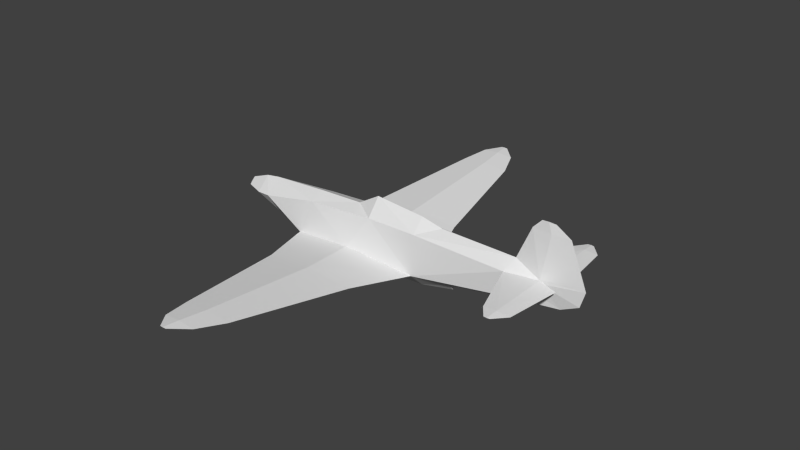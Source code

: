 # Source: yak9_l.blend  (saved by Blender 2.79.0; exported with 4.5.12 LTS)
import bpy
from mathutils import Matrix  # noqa: F401  (used for matrix-valued properties, if any)

bpy.ops.wm.read_factory_settings(use_empty=True)
scene = bpy.context.scene
scene.name = 'Scene'

# ---- collections
col_collection_1 = bpy.data.collections.new('Collection 1'); scene.collection.children.link(col_collection_1)

# ---- materials (node trees are filled in below, after node groups)
mat_material_texture = bpy.data.materials.new('Material Texture')
mat_material_texture.alpha_threshold = 0.0
mat_material_texture.use_transparent_shadow = False
mat_material_texture.roughness = 0.5
mat_material_texture.line_color = (0.0, 0.0, 0.0, 1.0)
mat_material_glass = bpy.data.materials.new('Material Glass')
mat_material_glass.alpha_threshold = 0.0
mat_material_glass.use_transparent_shadow = False
mat_material_glass.diffuse_color = (0.8, 1.0, 0.8, 1.0)
mat_material_glass.roughness = 0.5
mat_material_glass.line_color = (0.0, 0.0, 0.0, 1.0)

# ---- material node trees

# ---- world
world_world = bpy.data.worlds.new('World'); scene.world = world_world
world_world.color = (0.05088, 0.05088, 0.05088)
world_world.use_sun_shadow = False
world_world.sun_shadow_jitter_overblur = 0.0
world_world.cycles.sampling_method = 'NONE'
world_world.cycles.sample_map_resolution = 256

# ---- meshes
me_cylinder = bpy.data.meshes.new('Cylinder')
me_cylinder.from_pydata([(4.455, -9.613e-17, 1.39), (4.593, -0.0124, 1.39), (0.36, 4.554e-09, 0.44), (0.83, 4.554e-09, 0.72), (0.83, 0.2899, 0.36), (1.9, -4.241e-09, 0.63), (2.36, 3.928e-09, 0.53), (1.9, 0.2758, 0.36), (0.83, -0.2899, 0.36), (1.9, -0.2758, 0.36), (-2.17, 2.519e-09, 0.28), (-1.86, 1.153e-09, 0.3292), (1.1, 0.3504, -0.5967), (1.25, -1.826e-08, -0.83), (2.63, 0.1339, -0.4897), (2.63, -1.586e-08, -0.64), (1.9, 0.35, -0.47), (1.9, -1.746e-08, -0.8), (4.54, 0.1075, 0.2347), (-2.17, 0.28, 9.298e-08), (-2.17, -4.353e-09, -0.2658), (-1.86, 0.3225, 0.03), (-1.86, -5.153e-09, -0.4492), (-0.64, 0.297, 0.266), (-0.93, 0.3707, -0.47), (-0.64, 1.57e-09, 0.4016), (3.849, 0.1973, 0.27), (3.81, 0.1626, -0.2411), (3.81, -1.106e-08, -0.37), (3.974, -4.222e-17, 0.5095), (4.54, 0.09792, 0.2974), (2.63, -0.1339, -0.4897), (1.1, -0.3504, -0.5967), (1.9, -0.35, -0.47), (4.54, -0.1075, 0.2347), (-2.17, -0.28, 1.572e-07), (-1.86, -0.3225, 0.03), (-0.64, -0.297, 0.266), (-0.93, -0.3707, -0.47), (-0.93, -4.967e-09, -0.6521), (0.36, -0.41, -0.3453), (3.849, -0.1973, 0.27), (3.81, -0.1626, -0.2411), (4.54, -0.09792, 0.2974), (2.63, -1.676e-08, -0.53), (4.593, 0.0124, 1.39), (4.274, -8.45e-17, 1.2), (4.735, -9.613e-17, 1.39), (4.529, 1.61, 0.2766), (4.268, 1.36, 0.27), (4.54, 1.36, 0.2935), (4.455, 1.61, 0.27), (4.455, -1.61, 0.27), (4.529, -1.61, 0.2634), (4.268, -1.36, 0.27), (4.58, -1.61, 0.27), (4.54, -1.36, 0.2935), (4.529, -1.61, 0.2766), (4.529, 1.61, 0.2634), (4.58, 1.61, 0.27), (0.36, 0.41, -0.3453), (-0.5161, 1.564, -0.3548), (0.4635, 1.564, -0.2671), (1.464, 1.564, -0.3548), (-0.08585, 3.992, -0.1082), (0.4386, 3.992, -0.06127), (0.9742, 3.992, -0.1082), (0.04259, 4.549, -0.05163), (0.3889, 4.549, -0.02062), (0.7426, 4.549, -0.05163), (0.2839, 4.857, -0.0203), (0.3531, 4.857, -0.0141), (0.4239, 4.857, -0.0203), (0.47, 0.43, -0.6492), (0.4635, 1.564, -0.4688), (0.4386, 3.992, -0.1552), (0.3889, 4.549, -0.08263), (0.3531, 4.857, -0.0265), (-0.5161, -1.564, -0.3548), (0.4635, -1.564, -0.2671), (1.464, -1.564, -0.3548), (-0.08585, -3.992, -0.1082), (0.4386, -3.992, -0.06127), (0.9742, -3.992, -0.1082), (0.04259, -4.549, -0.05163), (0.3889, -4.549, -0.02062), (0.7426, -4.549, -0.05163), (0.2839, -4.857, -0.0203), (0.3531, -4.857, -0.0141), (0.4239, -4.857, -0.0203), (0.3531, -4.857, -0.0265), (0.47, -0.43, -0.6492), (0.4635, -1.564, -0.4688), (0.4386, -3.992, -0.1552), (0.3889, -4.549, -0.08263), (1.1, 0.0, -0.66), (-2.67, 1.048e-08, 3.562e-08), (-2.57, 0.13, 1.049e-07), (-2.57, 3.722e-09, -0.13), (-2.57, -0.13, 8.941e-08), (-2.57, 1.095e-08, 0.13), (4.92, 0.0, -0.18), (4.67, 0.02815, 1.2), (5.29, -1.102e-17, 0.0), (5.39, -3.123e-17, 0.33), (5.044, -8.45e-17, 1.2), (4.67, -0.02815, 1.2), (4.54, -1.36, 0.2465), (4.808, -1.36, 0.27), (4.94, -0.22, 0.27), (4.54, 1.36, 0.2465), (4.808, 1.36, 0.27), (4.94, 0.22, 0.27)], [], [(47, 45, 0), (47, 0, 1), (17, 13, 16), (31, 33, 17), (17, 14, 15), (42, 31, 28), (16, 13, 12), (10, 11, 21), (19, 21, 22, 20), (21, 19, 10), (11, 23, 21), (11, 25, 23), (22, 24, 39), (21, 24, 22), (60, 24, 23), (40, 37, 38), (21, 23, 24), (4, 7, 16), (2, 4, 23), (4, 16, 60), (7, 3, 5), (6, 9, 29), (14, 28, 44), (16, 27, 14), (2, 23, 25), (15, 14, 44), (26, 18, 101), (26, 29, 30), (27, 101, 28), (13, 95, 12), (17, 33, 13), (17, 15, 31), (14, 27, 28), (33, 32, 13), (10, 36, 11), (35, 20, 22, 36), (11, 36, 37), (11, 37, 25), (22, 39, 38), (36, 22, 38), (36, 38, 37), (4, 60, 23), (8, 33, 9), (2, 37, 8), (8, 40, 33), (37, 40, 8), (31, 44, 28), (33, 31, 42), (27, 16, 26), (9, 3, 8), (25, 37, 2), (36, 10, 35), (14, 17, 16), (15, 44, 31), (41, 42, 101), (41, 43, 29), (42, 28, 101), (102, 46, 45), (30, 46, 102), (45, 46, 0), (30, 29, 46), (106, 1, 46), (43, 106, 46), (1, 0, 46), (43, 46, 29), (13, 32, 95), (59, 58, 51, 48), (51, 58, 49), (48, 49, 50), (26, 50, 49), (26, 30, 50), (34, 107, 41), (107, 54, 41), (54, 53, 52), (55, 57, 52, 53), (107, 53, 54), (51, 49, 48), (57, 54, 52), (41, 54, 56), (41, 56, 43), (18, 26, 110), (110, 26, 49), (49, 58, 110), (24, 62, 61), (24, 60, 62), (60, 16, 62), (62, 16, 63), (61, 65, 64), (61, 62, 65), (62, 63, 65), (65, 63, 66), (64, 68, 67), (64, 65, 68), (65, 66, 68), (68, 66, 69), (67, 71, 70), (67, 68, 71), (68, 69, 71), (71, 69, 72), (72, 77, 70, 71), (73, 95, 39), (73, 39, 24), (63, 16, 12), (73, 24, 74), (74, 24, 61), (63, 75, 66), (63, 74, 75), (74, 61, 75), (75, 61, 64), (75, 64, 76), (76, 64, 67), (69, 77, 72), (69, 76, 77), (76, 67, 77), (77, 67, 70), (95, 73, 12), (74, 12, 73), (63, 12, 74), (66, 75, 76), (69, 66, 76), (38, 78, 79), (38, 79, 40), (40, 79, 33), (79, 80, 33), (78, 81, 82), (78, 82, 79), (79, 82, 80), (82, 83, 80), (81, 84, 85), (81, 85, 82), (82, 85, 83), (85, 86, 83), (84, 87, 88), (84, 88, 85), (85, 88, 86), (88, 89, 86), (89, 88, 87, 90), (91, 39, 95), (91, 38, 39), (80, 32, 33), (91, 92, 38), (92, 78, 38), (80, 83, 93), (80, 93, 92), (92, 93, 78), (93, 81, 78), (93, 94, 81), (94, 84, 81), (86, 89, 90), (86, 90, 94), (94, 90, 84), (90, 87, 84), (95, 32, 91), (92, 91, 32), (80, 92, 32), (83, 94, 93), (86, 94, 83), (96, 100, 97), (96, 98, 99), (97, 19, 20, 98), (98, 20, 35, 99), (99, 35, 10, 100), (100, 10, 19, 97), (96, 97, 98), (96, 99, 100), (3, 7, 4), (5, 6, 7), (4, 2, 3), (3, 9, 5), (5, 9, 6), (8, 3, 2), (101, 18, 103), (30, 104, 18), (104, 103, 18), (104, 30, 105), (105, 30, 102), (105, 102, 45), (105, 45, 47), (101, 103, 34), (43, 34, 104), (104, 34, 103), (104, 105, 43), (105, 106, 43), (105, 1, 106), (105, 47, 1), (30, 112, 50), (50, 112, 111), (48, 50, 111), (48, 111, 59), (108, 53, 107), (108, 55, 53), (109, 107, 34), (109, 108, 107), (43, 56, 109), (56, 108, 109), (57, 108, 56), (57, 55, 108), (111, 110, 58), (111, 58, 59), (112, 18, 110), (112, 110, 111), (18, 112, 30), (34, 43, 109), (56, 54, 57), (101, 34, 41), (26, 16, 7), (9, 33, 41), (41, 33, 42), (101, 27, 26), (29, 9, 41), (7, 29, 26), (6, 29, 7)])
_uv = me_cylinder.uv_layers.new(name='UVMap')
_uv.uv.foreach_set('vector', [0.9251, 0.5438, 0.911, 0.5438, 0.8971, 0.5438, 0.9251, 0.989, 0.8971, 0.989, 0.911, 0.989, 0.6425, 0.7621, 0.5777, 0.7651, 0.6425, 0.7292, 0.7152, 0.8017, 0.6425, 0.8036, 0.6425, 0.7707, 0.6425, 0.7621, 0.7152, 0.7311, 0.7152, 0.7461, 0.8329, 0.8264, 0.7152, 0.8017, 0.8329, 0.8136, 0.6425, 0.7292, 0.5777, 0.7651, 0.5627, 0.7418, 0.2368, 0.6544, 0.2677, 0.6495, 0.2677, 0.6793, 0.2368, 0.6823, 0.2677, 0.6793, 0.2677, 0.7271, 0.2368, 0.7088, 0.2677, 0.6793, 0.2368, 0.6823, 0.2368, 0.6544, 0.2677, 0.6495, 0.3893, 0.6558, 0.2677, 0.6793, 0.2677, 0.6495, 0.3893, 0.6423, 0.3893, 0.6558, 0.2677, 0.7271, 0.3604, 0.7292, 0.3604, 0.7473, 0.2677, 0.6793, 0.3604, 0.7292, 0.2677, 0.7271, 0.489, 0.7167, 0.3604, 0.7292, 0.3893, 0.6558, 0.489, 0.8161, 0.3893, 0.877, 0.3604, 0.8036, 0.2677, 0.6793, 0.3893, 0.6558, 0.3604, 0.7292, 0.5358, 0.6464, 0.6425, 0.6464, 0.6425, 0.7292, 0.489, 0.6385, 0.5358, 0.6464, 0.3893, 0.6558, 0.5358, 0.6464, 0.6425, 0.7292, 0.489, 0.7167, 0.158, 0.6262, 0.05134, 0.5987, 0.158, 0.5987, 0.6883, 0.9033, 0.6425, 0.8864, 0.8492, 0.9013, 0.7152, 0.7311, 0.8329, 0.7192, 0.7152, 0.7352, 0.6425, 0.7292, 0.8329, 0.7064, 0.7152, 0.7311, 0.489, 0.6385, 0.3893, 0.6558, 0.3893, 0.6423, 0.5013, 0.9711, 0.5013, 0.9857, 0.5013, 0.9818, 0.8368, 0.6554, 0.9056, 0.6589, 0.9435, 0.7003, 0.8368, 0.6554, 0.8492, 0.6315, 0.9056, 0.6527, 0.8329, 0.7064, 0.9435, 0.7003, 0.8329, 0.7192, 0.412, 0.9583, 0.3974, 0.9748, 0.3974, 0.9809, 0.6425, 0.7707, 0.6425, 0.8036, 0.5777, 0.7677, 0.6425, 0.7707, 0.7152, 0.7867, 0.7152, 0.8017, 0.7152, 0.7311, 0.8329, 0.7064, 0.8329, 0.7192, 0.6425, 0.8036, 0.5627, 0.791, 0.5777, 0.7677, 0.2368, 0.8784, 0.2677, 0.8535, 0.2677, 0.8833, 0.2368, 0.8505, 0.2368, 0.824, 0.2677, 0.8057, 0.2677, 0.8535, 0.2677, 0.8833, 0.2677, 0.8535, 0.3893, 0.877, 0.2677, 0.8833, 0.3893, 0.877, 0.3893, 0.8905, 0.2677, 0.8057, 0.3604, 0.7855, 0.3604, 0.8036, 0.2677, 0.8535, 0.2677, 0.8057, 0.3604, 0.8036, 0.2677, 0.8535, 0.3604, 0.8036, 0.3893, 0.877, 0.5358, 0.6464, 0.489, 0.7167, 0.3893, 0.6558, 0.5358, 0.8864, 0.6425, 0.8036, 0.6425, 0.8864, 0.489, 0.8943, 0.3893, 0.877, 0.5358, 0.8864, 0.5358, 0.8864, 0.489, 0.8161, 0.6425, 0.8036, 0.3893, 0.877, 0.489, 0.8161, 0.5358, 0.8864, 0.7152, 0.8017, 0.7152, 0.7976, 0.8329, 0.8136, 0.6425, 0.8036, 0.7152, 0.8017, 0.8329, 0.8264, 0.8329, 0.7064, 0.6425, 0.7292, 0.8368, 0.6554, 0.158, 0.5712, 0.05134, 0.5987, 0.05134, 0.5698, 0.3893, 0.8905, 0.3893, 0.877, 0.489, 0.8943, 0.2677, 0.8535, 0.2368, 0.8784, 0.2368, 0.8505, 0.7152, 0.7311, 0.6425, 0.7621, 0.6425, 0.7292, 0.5013, 0.9711, 0.5013, 0.9818, 0.5013, 0.9857, 0.8368, 0.8774, 0.8329, 0.8264, 0.9435, 0.8325, 0.8368, 0.8774, 0.9056, 0.8801, 0.8492, 0.9013, 0.8329, 0.8264, 0.8329, 0.8136, 0.9435, 0.8325, 0.9186, 0.5627, 0.8792, 0.5627, 0.911, 0.5438, 0.9056, 0.6527, 0.8792, 0.5627, 0.9186, 0.5627, 0.911, 0.5438, 0.8792, 0.5627, 0.8971, 0.5438, 0.9056, 0.6527, 0.8492, 0.6315, 0.8792, 0.5627, 0.9186, 0.9701, 0.911, 0.989, 0.8792, 0.9701, 0.9056, 0.8801, 0.9186, 0.9701, 0.8792, 0.9701, 0.911, 0.989, 0.8971, 0.989, 0.8792, 0.9701, 0.9056, 0.8801, 0.8792, 0.9701, 0.8492, 0.9013, 0.412, 0.9583, 0.3974, 0.9809, 0.3974, 0.9748, 0.3309, 0.2888, 0.3309, 0.2938, 0.3309, 0.3012, 0.3309, 0.2938, 0.6681, 0.3011, 0.6681, 0.2937, 0.693, 0.3198, 0.3309, 0.2938, 0.306, 0.3199, 0.306, 0.2928, 0.1901, 0.3617, 0.306, 0.2928, 0.306, 0.3199, 0.1901, 0.3617, 0.1802, 0.2928, 0.306, 0.2928, 0.8393, 0.2927, 0.9642, 0.2927, 0.8483, 0.3616, 0.9642, 0.2927, 0.9642, 0.3198, 0.8483, 0.3616, 0.9642, 0.3198, 0.9891, 0.2937, 0.9891, 0.3011, 0.009949, 0.2888, 0.009949, 0.2938, 0.009949, 0.3012, 0.009949, 0.2938, 0.9642, 0.2927, 0.9891, 0.2937, 0.9642, 0.3198, 0.3309, 0.3012, 0.306, 0.3199, 0.3309, 0.2938, 0.009949, 0.2938, 0.03487, 0.3199, 0.009949, 0.3012, 0.1508, 0.3617, 0.03487, 0.3199, 0.03487, 0.2928, 0.1508, 0.3617, 0.03487, 0.2928, 0.1607, 0.2928, 0.8179, 0.2927, 0.8089, 0.3616, 0.693, 0.2927, 0.693, 0.2927, 0.8089, 0.3616, 0.693, 0.3198, 0.693, 0.3198, 0.6681, 0.2937, 0.693, 0.2927, 0.537, 0.5925, 0.6559, 0.4536, 0.6559, 0.5513, 0.537, 0.5925, 0.5409, 0.4639, 0.6559, 0.4536, 0.5409, 0.4639, 0.5349, 0.3104, 0.6559, 0.4536, 0.6559, 0.4536, 0.5349, 0.3104, 0.6559, 0.3539, 0.6559, 0.5513, 0.8979, 0.4561, 0.8979, 0.5084, 0.6559, 0.5513, 0.6559, 0.4536, 0.8979, 0.4561, 0.6559, 0.4536, 0.6559, 0.3539, 0.8979, 0.4561, 0.8979, 0.4561, 0.6559, 0.3539, 0.8979, 0.4027, 0.8979, 0.5084, 0.9534, 0.4611, 0.9534, 0.4956, 0.8979, 0.5084, 0.8979, 0.4561, 0.9534, 0.4611, 0.8979, 0.4561, 0.8979, 0.4027, 0.9534, 0.4611, 0.9534, 0.4611, 0.8979, 0.4027, 0.9534, 0.4258, 0.9534, 0.4956, 0.9842, 0.4646, 0.9842, 0.4715, 0.9534, 0.4956, 0.9534, 0.4611, 0.9842, 0.4646, 0.9534, 0.4611, 0.9534, 0.4258, 0.9842, 0.4646, 0.9842, 0.4646, 0.9534, 0.4258, 0.9842, 0.4576, 0.9842, 0.4576, 0.9842, 0.4646, 0.9842, 0.4715, 0.9842, 0.4646, 0.5429, 0.1488, 0.5, 0.2116, 0.5, 0.009281, 0.5429, 0.1488, 0.5, 0.009281, 0.537, 0.009281, 0.6559, 0.2479, 0.5349, 0.2914, 0.5349, 0.2116, 0.5429, 0.1488, 0.537, 0.009281, 0.6559, 0.1482, 0.6559, 0.1482, 0.537, 0.009281, 0.6559, 0.05054, 0.6559, 0.2479, 0.8979, 0.1457, 0.8979, 0.1991, 0.6559, 0.2479, 0.6559, 0.1482, 0.8979, 0.1457, 0.6559, 0.1482, 0.6559, 0.05054, 0.8979, 0.1457, 0.8979, 0.1457, 0.6559, 0.05054, 0.8979, 0.09343, 0.8979, 0.1457, 0.8979, 0.09343, 0.9534, 0.1408, 0.9534, 0.1408, 0.8979, 0.09343, 0.9534, 0.1062, 0.9534, 0.176, 0.9842, 0.1372, 0.9842, 0.1442, 0.9534, 0.176, 0.9534, 0.1408, 0.9842, 0.1372, 0.9534, 0.1408, 0.9534, 0.1062, 0.9842, 0.1372, 0.9842, 0.1372, 0.9534, 0.1062, 0.9842, 0.1303, 0.5, 0.2116, 0.5429, 0.1488, 0.5349, 0.2116, 0.6559, 0.1482, 0.5349, 0.2116, 0.5429, 0.1488, 0.6559, 0.2479, 0.5349, 0.2116, 0.6559, 0.1482, 0.8979, 0.1991, 0.8979, 0.1457, 0.9534, 0.1408, 0.9534, 0.176, 0.8979, 0.1991, 0.9534, 0.1408, 0.463, 0.5925, 0.3441, 0.5513, 0.3441, 0.4536, 0.463, 0.5925, 0.3441, 0.4536, 0.4591, 0.4639, 0.4591, 0.4639, 0.3441, 0.4536, 0.4651, 0.3104, 0.3441, 0.4536, 0.3441, 0.3539, 0.4651, 0.3104, 0.3441, 0.5513, 0.1021, 0.5084, 0.1021, 0.4561, 0.3441, 0.5513, 0.1021, 0.4561, 0.3441, 0.4536, 0.3441, 0.4536, 0.1021, 0.4561, 0.3441, 0.3539, 0.1021, 0.4561, 0.1021, 0.4027, 0.3441, 0.3539, 0.1021, 0.5084, 0.04656, 0.4956, 0.04656, 0.4611, 0.1021, 0.5084, 0.04656, 0.4611, 0.1021, 0.4561, 0.1021, 0.4561, 0.04656, 0.4611, 0.1021, 0.4027, 0.04656, 0.4611, 0.04656, 0.4258, 0.1021, 0.4027, 0.04656, 0.4956, 0.01581, 0.4715, 0.01581, 0.4646, 0.04656, 0.4956, 0.01581, 0.4646, 0.04656, 0.4611, 0.04656, 0.4611, 0.01581, 0.4646, 0.04656, 0.4258, 0.01581, 0.4646, 0.01581, 0.4576, 0.04656, 0.4258, 0.01581, 0.4576, 0.01581, 0.4646, 0.01581, 0.4715, 0.01581, 0.4646, 0.4571, 0.1488, 0.5, 0.009281, 0.5, 0.2116, 0.4571, 0.1488, 0.463, 0.009281, 0.5, 0.009281, 0.3441, 0.2479, 0.4651, 0.2116, 0.4651, 0.2914, 0.4571, 0.1488, 0.3441, 0.1482, 0.463, 0.009281, 0.3441, 0.1482, 0.3441, 0.05054, 0.463, 0.009281, 0.3441, 0.2479, 0.1021, 0.1991, 0.1021, 0.1457, 0.3441, 0.2479, 0.1021, 0.1457, 0.3441, 0.1482, 0.3441, 0.1482, 0.1021, 0.1457, 0.3441, 0.05054, 0.1021, 0.1457, 0.1021, 0.09343, 0.3441, 0.05054, 0.1021, 0.1457, 0.04656, 0.1408, 0.1021, 0.09343, 0.04656, 0.1408, 0.04656, 0.1062, 0.1021, 0.09343, 0.04656, 0.176, 0.01581, 0.1442, 0.01581, 0.1372, 0.04656, 0.176, 0.01581, 0.1372, 0.04656, 0.1408, 0.04656, 0.1408, 0.01581, 0.1372, 0.04656, 0.1062, 0.01581, 0.1372, 0.01581, 0.1303, 0.04656, 0.1062, 0.5, 0.2116, 0.4651, 0.2116, 0.4571, 0.1488, 0.3441, 0.1482, 0.4571, 0.1488, 0.4651, 0.2116, 0.3441, 0.2479, 0.3441, 0.1482, 0.4651, 0.2116, 0.1021, 0.1991, 0.04656, 0.1408, 0.1021, 0.1457, 0.04656, 0.176, 0.04656, 0.1408, 0.1021, 0.1991, 0.9409, 0.7657, 0.9506, 0.7783, 0.9506, 0.7657, 0.9409, 0.7657, 0.9506, 0.7532, 0.9506, 0.7657, 0.9506, 0.7657, 0.9893, 0.7657, 0.9893, 0.74, 0.9506, 0.7532, 0.9506, 0.7532, 0.9893, 0.74, 0.9893, 0.7657, 0.9506, 0.7657, 0.9506, 0.7657, 0.9893, 0.7657, 0.9893, 0.7928, 0.9506, 0.7783, 0.9506, 0.7783, 0.9893, 0.7928, 0.9893, 0.7657, 0.9506, 0.7657, 0.9409, 0.7657, 0.9506, 0.7657, 0.9506, 0.7532, 0.9409, 0.7657, 0.9506, 0.7657, 0.9506, 0.7783, 0.05134, 0.5987, 0.158, 0.6262, 0.05134, 0.6276, 0.158, 0.5987, 0.2039, 0.5987, 0.158, 0.6262, 0.05134, 0.6276, 0.00449, 0.5987, 0.05134, 0.5987, 0.05134, 0.5987, 0.158, 0.5712, 0.158, 0.5987, 0.158, 0.5987, 0.158, 0.5712, 0.2039, 0.5987, 0.05134, 0.5698, 0.05134, 0.5987, 0.00449, 0.5987, 0.9435, 0.7003, 0.9056, 0.6589, 0.9804, 0.6823, 0.9056, 0.6527, 0.9904, 0.6494, 0.9056, 0.6589, 0.9904, 0.6494, 0.9804, 0.6823, 0.9056, 0.6589, 0.9904, 0.6494, 0.9056, 0.6527, 0.9559, 0.5627, 0.9559, 0.5627, 0.9056, 0.6527, 0.9186, 0.5627, 0.9559, 0.5627, 0.9186, 0.5627, 0.911, 0.5438, 0.9559, 0.5627, 0.911, 0.5438, 0.9251, 0.5438, 0.9435, 0.8325, 0.9804, 0.8505, 0.9056, 0.8739, 0.9056, 0.8801, 0.9056, 0.8739, 0.9904, 0.8834, 0.9904, 0.8834, 0.9056, 0.8739, 0.9804, 0.8505, 0.9904, 0.8834, 0.9559, 0.9701, 0.9056, 0.8801, 0.9559, 0.9701, 0.9186, 0.9701, 0.9056, 0.8801, 0.9559, 0.9701, 0.911, 0.989, 0.9186, 0.9701, 0.9559, 0.9701, 0.9251, 0.989, 0.911, 0.989, 0.1802, 0.2928, 0.1924, 0.2529, 0.306, 0.2928, 0.306, 0.2928, 0.1924, 0.2529, 0.306, 0.266, 0.3309, 0.2938, 0.306, 0.2928, 0.306, 0.266, 0.3309, 0.2938, 0.306, 0.266, 0.3309, 0.2888, 0.9642, 0.2659, 0.9891, 0.2937, 0.9642, 0.2927, 0.9642, 0.2659, 0.9891, 0.2887, 0.9891, 0.2937, 0.8505, 0.2528, 0.9642, 0.2927, 0.8393, 0.2927, 0.8505, 0.2528, 0.9642, 0.2659, 0.9642, 0.2927, 0.1607, 0.2928, 0.03487, 0.2928, 0.1485, 0.2529, 0.03487, 0.2928, 0.03487, 0.266, 0.1485, 0.2529, 0.009949, 0.2938, 0.03487, 0.266, 0.03487, 0.2928, 0.009949, 0.2938, 0.009949, 0.2888, 0.03487, 0.266, 0.693, 0.2659, 0.693, 0.2927, 0.6681, 0.2937, 0.693, 0.2659, 0.6681, 0.2937, 0.6681, 0.2887, 0.8067, 0.2528, 0.8179, 0.2927, 0.693, 0.2927, 0.8067, 0.2528, 0.693, 0.2927, 0.693, 0.2659, 0.1812, 0.2928, 0.1924, 0.2529, 0.1802, 0.2928, 0.1597, 0.2928, 0.1607, 0.2928, 0.1485, 0.2529, 0.03487, 0.2928, 0.03487, 0.3199, 0.009949, 0.2938, 0.9435, 0.8325, 0.9056, 0.8739, 0.8368, 0.8774, 0.8368, 0.6554, 0.6425, 0.7292, 0.6425, 0.6464, 0.6425, 0.8864, 0.6425, 0.8036, 0.8368, 0.8774, 0.8368, 0.8774, 0.6425, 0.8036, 0.8329, 0.8264, 0.9435, 0.7003, 0.8329, 0.7064, 0.8368, 0.6554, 0.8492, 0.9013, 0.6425, 0.8864, 0.8368, 0.8774, 0.6425, 0.6464, 0.8492, 0.6315, 0.8368, 0.6554, 0.6883, 0.6295, 0.8492, 0.6315, 0.6425, 0.6464])
me_cylinder.materials.append(mat_material_texture)
me_cylinder.materials.append(mat_material_glass)
me_cylinder.use_remesh_preserve_volume = False
me_cylinder.use_remesh_preserve_attributes = False
me_cylinder.use_mirror_vertex_groups = False
me_cylinder.update()

# ---- objects
ob_low = bpy.data.objects.new('Low', me_cylinder)

# ---- transforms, parenting, visibility, modifiers, constraints
ob_low.location = (0.0, 0.0, 0.0)
ob_low.lineart.crease_threshold = 0.0

# ---- collection membership
col_collection_1.objects.link(ob_low)

# ---- scene / render settings (as saved in the file)
scene.frame_start = 1; scene.frame_end = 250; scene.frame_set(1)
scene.render.engine = 'BLENDER_EEVEE_NEXT'
scene.render.resolution_percentage = 50
scene.render.dither_intensity = 0.0
scene.cycles.use_denoising = False
scene.cycles.samples = 10
scene.cycles.sampling_pattern = 'TABULATED_SOBOL'
scene.cycles.light_sampling_threshold = 0.0
scene.cycles.use_adaptive_sampling = False
scene.cycles.use_light_tree = False
scene.cycles.blur_glossy = 0.0
scene.cycles.volume_bounces = 1
scene.cycles.pixel_filter_type = 'GAUSSIAN'
scene.cycles.sample_clamp_indirect = 0.0
scene.view_settings.view_transform = 'Standard'
bpy.context.view_layer.update()

# ---- added for rendering (the .blend has no active camera and no usable light): camera, sun
cam_auto = bpy.data.cameras.new('AutoCamera')
cam_auto.lens = 50.0
cam_auto.sensor_width = 36.0
cam_auto.clip_end = 1000.0
ob_auto_camera = bpy.data.objects.new('AutoCamera', cam_auto)
scene.collection.objects.link(ob_auto_camera)
ob_auto_camera.location = (13.2181, -14.2298, 9.7665)
ob_auto_camera.rotation_euler = (1.09748, -7.21219e-08, 0.694738)
scene.camera = ob_auto_camera
light_auto_sun = bpy.data.lights.new('AutoSun', 'SUN')
light_auto_sun.energy = 3.0
light_auto_sun.angle = 0.0523599
ob_auto_sun = bpy.data.objects.new('AutoSun', light_auto_sun)
scene.collection.objects.link(ob_auto_sun)
ob_auto_sun.rotation_euler = (0.872665, 0.174533, 0.523599)
bpy.context.view_layer.update()
